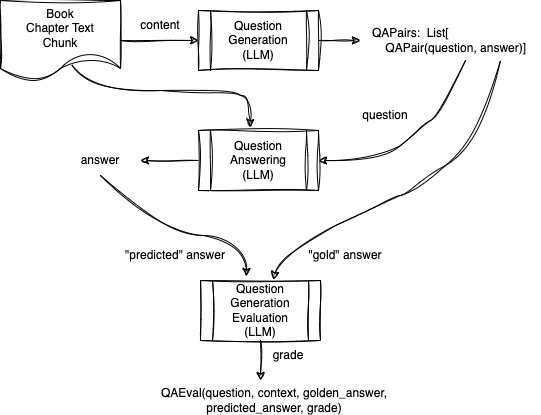

The diagram above was exported from draw.io. Its source (the exported page's mxGraphModel, read from the mxfile embedded in the PNG):
<mxGraphModel dx="634" dy="835" grid="1" gridSize="10" guides="1" tooltips="1" connect="1" arrows="1" fold="1" page="1" pageScale="1" pageWidth="850" pageHeight="1100" math="0" shadow="0">
  <root>
    <mxCell id="0" />
    <mxCell id="1" parent="0" />
    <mxCell id="SYh7bzW7a6kSFJqmndgI-1" value="Book&lt;br&gt;Chapter Text&lt;br&gt;Chunk" style="shape=document;whiteSpace=wrap;html=1;boundedLbl=1;sketch=1;curveFitting=1;jiggle=2;" parent="1" vertex="1">
      <mxGeometry x="70" y="70" width="120" height="80" as="geometry" />
    </mxCell>
    <mxCell id="SYh7bzW7a6kSFJqmndgI-2" value="Question&lt;br&gt;Generation&lt;br&gt;(LLM)" style="shape=process;whiteSpace=wrap;html=1;backgroundOutline=1;sketch=1;curveFitting=1;jiggle=2;" parent="1" vertex="1">
      <mxGeometry x="268" y="80" width="120" height="60" as="geometry" />
    </mxCell>
    <mxCell id="SYh7bzW7a6kSFJqmndgI-3" value="QAPairs:&amp;nbsp; List[&lt;br&gt;&amp;nbsp; &amp;nbsp; QAPair(question, answer)]" style="text;html=1;align=left;verticalAlign=middle;whiteSpace=wrap;rounded=0;sketch=1;curveFitting=1;jiggle=2;" parent="1" vertex="1">
      <mxGeometry x="440" y="95" width="170" height="30" as="geometry" />
    </mxCell>
    <mxCell id="SYh7bzW7a6kSFJqmndgI-4" value="" style="endArrow=classic;html=1;rounded=0;exitX=1;exitY=0.5;exitDx=0;exitDy=0;entryX=0;entryY=0.5;entryDx=0;entryDy=0;sketch=1;curveFitting=1;jiggle=2;" parent="1" source="SYh7bzW7a6kSFJqmndgI-1" target="SYh7bzW7a6kSFJqmndgI-2" edge="1">
      <mxGeometry width="50" height="50" relative="1" as="geometry">
        <mxPoint x="300" y="450" as="sourcePoint" />
        <mxPoint x="350" y="400" as="targetPoint" />
      </mxGeometry>
    </mxCell>
    <mxCell id="SYh7bzW7a6kSFJqmndgI-5" value="" style="endArrow=classic;html=1;rounded=0;exitX=1;exitY=0.5;exitDx=0;exitDy=0;sketch=1;curveFitting=1;jiggle=2;" parent="1" source="SYh7bzW7a6kSFJqmndgI-2" edge="1">
      <mxGeometry width="50" height="50" relative="1" as="geometry">
        <mxPoint x="300" y="450" as="sourcePoint" />
        <mxPoint x="430" y="110" as="targetPoint" />
      </mxGeometry>
    </mxCell>
    <mxCell id="SYh7bzW7a6kSFJqmndgI-6" value="content" style="text;html=1;align=center;verticalAlign=middle;whiteSpace=wrap;rounded=0;sketch=1;curveFitting=1;jiggle=2;" parent="1" vertex="1">
      <mxGeometry x="200" y="80" width="60" height="30" as="geometry" />
    </mxCell>
    <mxCell id="SYh7bzW7a6kSFJqmndgI-7" value="Question&lt;br&gt;Answering&lt;br&gt;(LLM)" style="shape=process;whiteSpace=wrap;html=1;backgroundOutline=1;sketch=1;curveFitting=1;jiggle=2;" parent="1" vertex="1">
      <mxGeometry x="268" y="200" width="120" height="60" as="geometry" />
    </mxCell>
    <mxCell id="SYh7bzW7a6kSFJqmndgI-10" value="" style="curved=1;endArrow=classic;html=1;rounded=0;exitX=0.592;exitY=0.8;exitDx=0;exitDy=0;exitPerimeter=0;entryX=0.433;entryY=-0.05;entryDx=0;entryDy=0;entryPerimeter=0;sketch=1;curveFitting=1;jiggle=2;" parent="1" source="SYh7bzW7a6kSFJqmndgI-1" target="SYh7bzW7a6kSFJqmndgI-7" edge="1">
      <mxGeometry width="50" height="50" relative="1" as="geometry">
        <mxPoint x="300" y="450" as="sourcePoint" />
        <mxPoint x="488.03999999999996" y="197" as="targetPoint" />
        <Array as="points">
          <mxPoint x="160" y="160" />
          <mxPoint x="300" y="160" />
          <mxPoint x="320" y="170" />
        </Array>
      </mxGeometry>
    </mxCell>
    <mxCell id="SYh7bzW7a6kSFJqmndgI-11" value="question" style="text;html=1;align=center;verticalAlign=middle;whiteSpace=wrap;rounded=0;sketch=1;curveFitting=1;jiggle=2;" parent="1" vertex="1">
      <mxGeometry x="425" y="170" width="60" height="30" as="geometry" />
    </mxCell>
    <mxCell id="SYh7bzW7a6kSFJqmndgI-13" value="" style="curved=1;endArrow=classic;html=1;rounded=0;exitX=0.559;exitY=1.167;exitDx=0;exitDy=0;exitPerimeter=0;entryX=1;entryY=0.5;entryDx=0;entryDy=0;sketch=1;curveFitting=1;jiggle=2;" parent="1" source="SYh7bzW7a6kSFJqmndgI-3" target="SYh7bzW7a6kSFJqmndgI-7" edge="1">
      <mxGeometry width="50" height="50" relative="1" as="geometry">
        <mxPoint x="300" y="450" as="sourcePoint" />
        <mxPoint x="350" y="400" as="targetPoint" />
        <Array as="points">
          <mxPoint x="510" y="180" />
          <mxPoint x="490" y="200" />
          <mxPoint x="450" y="230" />
        </Array>
      </mxGeometry>
    </mxCell>
    <mxCell id="SYh7bzW7a6kSFJqmndgI-17" value="Question&lt;br&gt;Generation&lt;br&gt;Evaluation&lt;br&gt;(LLM)" style="shape=process;whiteSpace=wrap;html=1;backgroundOutline=1;sketch=1;curveFitting=1;jiggle=2;" parent="1" vertex="1">
      <mxGeometry x="270" y="350" width="120" height="60" as="geometry" />
    </mxCell>
    <mxCell id="SYh7bzW7a6kSFJqmndgI-18" value="" style="endArrow=classic;html=1;rounded=0;exitX=0;exitY=0.5;exitDx=0;exitDy=0;sketch=1;curveFitting=1;jiggle=2;" parent="1" source="SYh7bzW7a6kSFJqmndgI-7" edge="1">
      <mxGeometry width="50" height="50" relative="1" as="geometry">
        <mxPoint x="270" y="450" as="sourcePoint" />
        <mxPoint x="210" y="230" as="targetPoint" />
      </mxGeometry>
    </mxCell>
    <mxCell id="SYh7bzW7a6kSFJqmndgI-19" value="answer" style="text;html=1;align=center;verticalAlign=middle;whiteSpace=wrap;rounded=0;sketch=1;curveFitting=1;jiggle=2;" parent="1" vertex="1">
      <mxGeometry x="140" y="215" width="60" height="30" as="geometry" />
    </mxCell>
    <mxCell id="SYh7bzW7a6kSFJqmndgI-20" value="" style="curved=1;endArrow=classic;html=1;rounded=0;exitX=0.5;exitY=1;exitDx=0;exitDy=0;entryX=0.383;entryY=-0.067;entryDx=0;entryDy=0;entryPerimeter=0;sketch=1;curveFitting=1;jiggle=2;" parent="1" source="SYh7bzW7a6kSFJqmndgI-19" target="SYh7bzW7a6kSFJqmndgI-17" edge="1">
      <mxGeometry width="50" height="50" relative="1" as="geometry">
        <mxPoint x="310" y="450" as="sourcePoint" />
        <mxPoint x="360" y="400" as="targetPoint" />
        <Array as="points">
          <mxPoint x="230" y="300" />
          <mxPoint x="316" y="310" />
        </Array>
      </mxGeometry>
    </mxCell>
    <mxCell id="SYh7bzW7a6kSFJqmndgI-21" value="" style="curved=1;endArrow=classic;html=1;rounded=0;entryX=0.608;entryY=-0.017;entryDx=0;entryDy=0;entryPerimeter=0;sketch=1;curveFitting=1;jiggle=2;" parent="1" target="SYh7bzW7a6kSFJqmndgI-17" edge="1">
      <mxGeometry width="50" height="50" relative="1" as="geometry">
        <mxPoint x="570" y="130" as="sourcePoint" />
        <mxPoint x="360" y="400" as="targetPoint" />
        <Array as="points">
          <mxPoint x="550" y="210" />
          <mxPoint x="480" y="260" />
          <mxPoint x="460" y="270" />
          <mxPoint x="350" y="320" />
        </Array>
      </mxGeometry>
    </mxCell>
    <mxCell id="SYh7bzW7a6kSFJqmndgI-22" value="&quot;gold&quot; answer" style="text;html=1;align=center;verticalAlign=middle;whiteSpace=wrap;rounded=0;sketch=1;curveFitting=1;jiggle=2;" parent="1" vertex="1">
      <mxGeometry x="360" y="310" width="110" height="30" as="geometry" />
    </mxCell>
    <mxCell id="SYh7bzW7a6kSFJqmndgI-23" value="&quot;predicted&quot; answer" style="text;html=1;align=center;verticalAlign=middle;whiteSpace=wrap;rounded=0;sketch=1;curveFitting=1;jiggle=2;" parent="1" vertex="1">
      <mxGeometry x="180" y="310" width="130" height="30" as="geometry" />
    </mxCell>
    <mxCell id="SYh7bzW7a6kSFJqmndgI-24" value="" style="endArrow=classic;html=1;rounded=0;exitX=0.5;exitY=1;exitDx=0;exitDy=0;sketch=1;curveFitting=1;jiggle=2;" parent="1" source="SYh7bzW7a6kSFJqmndgI-17" edge="1">
      <mxGeometry width="50" height="50" relative="1" as="geometry">
        <mxPoint x="350" y="450" as="sourcePoint" />
        <mxPoint x="330" y="450" as="targetPoint" />
      </mxGeometry>
    </mxCell>
    <mxCell id="SYh7bzW7a6kSFJqmndgI-25" value="QAEval(question, context, golden_answer, predicted_answer, grade)" style="text;html=1;align=center;verticalAlign=middle;whiteSpace=wrap;rounded=0;sketch=1;curveFitting=1;jiggle=2;" parent="1" vertex="1">
      <mxGeometry x="224" y="460" width="240" height="20" as="geometry" />
    </mxCell>
    <mxCell id="SYh7bzW7a6kSFJqmndgI-26" value="grade" style="text;html=1;align=center;verticalAlign=middle;whiteSpace=wrap;rounded=0;sketch=1;curveFitting=1;jiggle=2;" parent="1" vertex="1">
      <mxGeometry x="328" y="410" width="60" height="30" as="geometry" />
    </mxCell>
  </root>
</mxGraphModel>